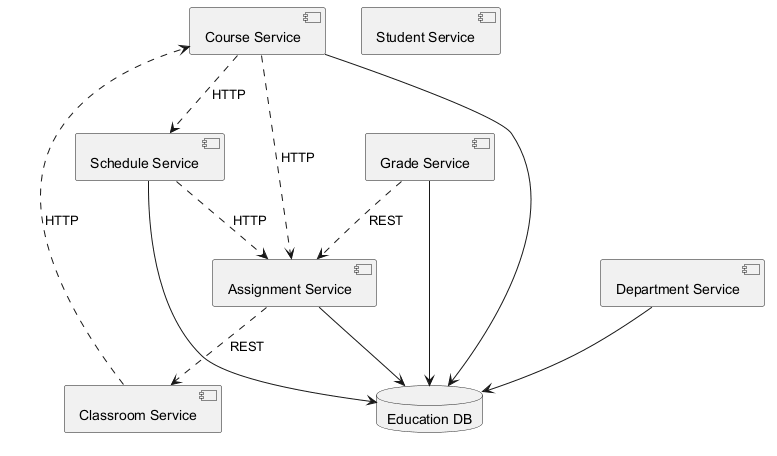

The diagram above was rendered by PlantUML. Its source (embedded in the PNG):
@startuml
skinparam monochrome true
component "Course Service" as C_CourseService
component "Grade Service" as C_GradeService
component "Schedule Service" as C_ScheduleService
component "Student Service" as C_StudentService
component "Classroom Service" as C_ClassroomService
component "Department Service" as C_DepartmentService
component "Assignment Service" as C_AssignmentService
database "Education DB" as DB_education
C_CourseService --> DB_education
C_GradeService --> DB_education
C_ScheduleService --> DB_education
C_DepartmentService --> DB_education
C_AssignmentService --> DB_education
C_ScheduleService ..> C_AssignmentService : HTTP
C_CourseService ..> C_ScheduleService : HTTP
C_CourseService ..> C_AssignmentService : HTTP
C_AssignmentService ..> C_ClassroomService : REST
C_GradeService ..> C_AssignmentService : REST
C_ClassroomService ..> C_CourseService : HTTP
@enduml